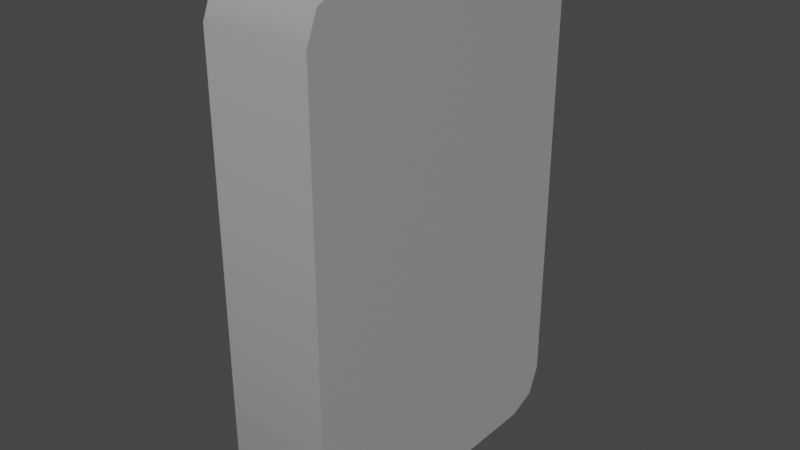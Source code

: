 # Source: phone-back.blend  (saved by Blender 3.6.13; exported with 4.5.12 LTS)
import bpy
from mathutils import Matrix  # noqa: F401  (used for matrix-valued properties, if any)

bpy.ops.wm.read_factory_settings(use_empty=True)
scene = bpy.context.scene
scene.name = 'Scene'

# ---- collections
col_collection = bpy.data.collections.new('Collection'); scene.collection.children.link(col_collection)

# ---- materials (node trees are filled in below, after node groups)
mat_gloss = bpy.data.materials.new('gloss')
mat_gloss.use_transparent_shadow = False

# ---- material node trees
mat_gloss.use_nodes = True; mat_gloss.node_tree.nodes.clear()
_N = mat_gloss.node_tree.nodes; _L = mat_gloss.node_tree.links
n0 = _N.new('ShaderNodeBsdfPrincipled'); n0.name = 'Principled BSDF'; n0.location = (10, 300)
n0.distribution = 'GGX'
n0.subsurface_method = 'RANDOM_WALK_SKIN'
n0.inputs[0].default_value = (0.3547, 0.3547, 0.3547, 1.0)
n0.inputs[2].default_value = 0.1
n0.inputs[3].default_value = 1.45
n0.inputs[27].default_value = (0.0, 0.0, 0.0, 1.0)
n0.inputs[28].default_value = 1.0
n1 = _N.new('ShaderNodeOutputMaterial'); n1.name = 'Material Output'; n1.location = (300, 300)
_L.new(n0.outputs[0], n1.inputs[0])
n1.is_active_output = True

# ---- world
world_world = bpy.data.worlds.new('World'); scene.world = world_world
world_world.use_nodes = True; world_world.node_tree.nodes.clear()
_N = world_world.node_tree.nodes; _L = world_world.node_tree.links
n0 = _N.new('ShaderNodeOutputWorld'); n0.name = 'World Output'; n0.location = (300, 300)
n1 = _N.new('ShaderNodeBackground'); n1.name = 'Background'; n1.location = (10, 300)
n1.inputs[0].default_value = (0.05088, 0.05088, 0.05088, 1.0)
_L.new(n1.outputs[0], n0.inputs[0])
n0.is_active_output = True
world_world.color = (0.05088, 0.05088, 0.05088)
world_world.use_sun_shadow = False
world_world.sun_shadow_jitter_overblur = 0.0

# ---- meshes
me_cube_001 = bpy.data.meshes.new('Cube.001')
me_cube_001.from_pydata([(-0.3858, -0.9288, -1.922), (-0.3858, -1.23, -1.621), (-0.3858, -1.142, -1.834), (-0.3858, -1.23, 1.621), (-0.3858, -0.9288, 1.922), (-0.3858, -1.142, 1.834), (-0.3858, 1.23, -1.621), (-0.3858, 0.9288, -1.922), (-0.3858, 1.142, -1.834), (-0.3858, 0.9288, 1.922), (-0.3858, 1.23, 1.621), (-0.3858, 1.142, 1.834), (0.4112, -1.23, -1.621), (0.4112, -0.9288, -1.922), (0.4112, -1.142, -1.834), (0.4112, -0.9288, 1.922), (0.4112, -1.23, 1.621), (0.4112, -1.142, 1.834), (0.4112, 0.9288, -1.922), (0.4112, 1.23, -1.621), (0.4112, 1.142, -1.834), (0.4112, 1.23, 1.621), (0.4112, 0.9288, 1.922), (0.4112, 1.142, 1.834), (0.4112, -1.23, -1.621), (0.4112, -0.9288, -1.922), (0.4112, -1.142, -1.834), (0.4112, -0.9288, 1.922), (0.4112, -1.23, 1.621), (0.4112, -1.142, 1.834), (0.4112, 0.9288, -1.922), (0.4112, 1.23, -1.621), (0.4112, 1.142, -1.834), (0.4112, 1.23, 1.621), (0.4112, 0.9288, 1.922), (0.4112, 1.142, 1.834), (-0.3858, 0.8979, -1.858), (-0.3858, 1.104, -1.773), (-0.3858, 1.189, -1.567), (-0.3858, 1.104, 1.773), (-0.3858, 0.8979, 1.858), (-0.3858, 1.189, 1.567), (-0.3858, -1.104, -1.773), (-0.3858, -0.8979, -1.858), (-0.3858, -1.189, -1.567), (-0.3858, -0.8979, 1.858), (-0.3858, -1.104, 1.773), (-0.3858, -1.189, 1.567), (0.2005, 0.8979, -1.858), (0.2005, 1.104, -1.773), (0.2005, 1.189, -1.567), (0.2005, 1.104, 1.773), (0.2005, 0.8979, 1.858), (0.2005, 1.189, 1.567), (0.2005, -1.104, -1.773), (0.2005, -0.8979, -1.858), (0.2005, -1.189, -1.567), (0.2005, -0.8979, 1.858), (0.2005, -1.104, 1.773), (0.2005, -1.189, 1.567), (-0.3858, -0.9288, -1.922), (-0.3858, -1.23, -1.621), (-0.3858, -1.142, -1.834), (-0.3858, -1.23, 1.621), (-0.3858, -0.9288, 1.922), (-0.3858, -1.142, 1.834), (-0.3858, 1.23, -1.621), (-0.3858, 0.9288, -1.922), (-0.3858, 1.142, -1.834), (-0.3858, 0.9288, 1.922), (-0.3858, 1.23, 1.621), (-0.3858, 1.142, 1.834), (-0.3858, 0.8979, -1.858), (-0.3858, 1.104, -1.773), (-0.3858, 1.189, -1.567), (-0.3858, 1.104, 1.773), (-0.3858, 0.8979, 1.858), (-0.3858, 1.189, 1.567), (-0.3858, -1.104, -1.773), (-0.3858, -0.8979, -1.858), (-0.3858, -1.189, -1.567), (-0.3858, -0.8979, 1.858), (-0.3858, -1.104, 1.773), (-0.3858, -1.189, 1.567)], [], [(12, 16, 3, 1), (22, 9, 4, 15), (6, 10, 21, 19), (18, 7, 8, 20), (20, 8, 6, 19), (9, 22, 23, 11), (11, 23, 21, 10), (0, 13, 14, 2), (2, 14, 12, 1), (15, 4, 5, 17), (17, 5, 3, 16), (7, 18, 13, 0), (30, 32, 31, 33, 35, 34, 27, 29, 28, 24, 26, 25), (36, 43, 55, 48), (55, 54, 56, 59, 58, 57, 52, 51, 53, 50, 49, 48), (42, 44, 56, 54), (40, 39, 51, 52), (44, 47, 59, 56), (46, 45, 57, 58), (39, 41, 53, 51), (45, 40, 52, 57), (37, 36, 48, 49), (47, 46, 58, 59), (43, 42, 54, 55), (41, 38, 50, 53), (38, 37, 49, 50), (71, 70, 77, 75), (67, 60, 79, 72), (62, 61, 80, 78), (70, 66, 74, 77), (66, 68, 73, 74), (68, 67, 72, 73), (63, 65, 82, 83), (65, 64, 81, 82), (61, 63, 83, 80), (69, 71, 75, 76), (64, 69, 76, 81), (60, 62, 78, 79)])
me_cube_001.polygons.foreach_set('use_smooth', [True] * 38)
_k = set([(0, 2), (0, 7), (1, 2), (1, 3), (3, 5), (4, 5), (4, 9), (6, 8), (6, 10), (7, 8), (9, 11), (10, 11), (12, 14), (12, 16), (13, 14), (13, 18), (15, 17), (15, 22), (16, 17), (18, 20), (19, 20), (19, 21), (21, 23), (22, 23), (24, 26), (24, 28), (25, 26), (25, 30), (27, 29), (27, 34), (28, 29), (30, 32), (31, 32), (31, 33), (33, 35), (34, 35), (36, 37), (36, 43), (37, 38), (38, 41), (39, 40), (39, 41), (40, 45), (42, 43), (42, 44), (44, 47), (45, 46), (46, 47), (48, 49), (48, 55), (49, 50), (50, 53), (51, 52), (51, 53), (52, 57), (54, 55), (54, 56), (56, 59), (57, 58), (58, 59), (60, 62), (60, 67), (61, 62), (61, 63), (63, 65), (64, 65), (64, 69), (66, 68), (66, 70), (67, 68), (69, 71), (70, 71), (72, 73), (72, 79), (73, 74), (74, 77), (75, 76), (75, 77), (76, 81), (78, 79), (78, 80), (80, 83), (81, 82), (82, 83)])
me_cube_001.attributes.new('sharp_edge', 'BOOLEAN', 'EDGE').data.foreach_set('value', [ (min(e.vertices), max(e.vertices)) in _k for e in me_cube_001.edges])
_uv = me_cube_001.uv_layers.new(name='UVMap')
_uv.uv.foreach_set('vector', [0.3946, 0.75, 0.6054, 0.75, 0.6054, 1.0, 0.3946, 1.0, 0.625, 0.5306, 0.875, 0.5306, 0.875, 0.7194, 0.625, 0.7194, 0.3946, 0.25, 0.6054, 0.25, 0.6054, 0.5, 0.3946, 0.5, 0.375, 0.5306, 0.125, 0.5306, 0.125, 0.5, 0.375, 0.5, 0.375, 0.5, 0.375, 0.25, 0.3946, 0.25, 0.3946, 0.5, 0.875, 0.5306, 0.625, 0.5306, 0.625, 0.5, 0.875, 0.5, 0.625, 0.25, 0.625, 0.5, 0.6054, 0.5, 0.6054, 0.25, 0.125, 0.7194, 0.375, 0.7194, 0.375, 0.75, 0.125, 0.75, 0.375, 1.0, 0.375, 0.75, 0.3946, 0.75, 0.3946, 1.0, 0.625, 0.7194, 0.875, 0.7194, 0.875, 0.75, 0.625, 0.75, 0.625, 0.75, 0.625, 1.0, 0.6054, 1.0, 0.6054, 0.75, 0.125, 0.5306, 0.375, 0.5306, 0.375, 0.7194, 0.125, 0.7194, 0.375, 0.5306, 0.3807, 0.509, 0.3946, 0.5, 0.6054, 0.5, 0.6193, 0.509, 0.625, 0.5306, 0.625, 0.7194, 0.6193, 0.741, 0.6054, 0.75, 0.3946, 0.75, 0.3807, 0.741, 0.375, 0.7194, 0.125, 0.5306, 0.125, 0.7194, 0.125, 0.7194, 0.125, 0.5306, 0.375, 0.03062, 0.3807, 0.008968, 0.3946, 0.0, 0.6054, 0.0, 0.6193, 0.008968, 0.625, 0.03062, 0.625, 0.2194, 0.6193, 0.241, 0.6054, 0.25, 0.3946, 0.25, 0.3807, 0.241, 0.375, 0.2194, 0.375, 1.0, 0.3946, 1.0, 0.3946, 1.0, 0.375, 1.0, 0.875, 0.5306, 0.875, 0.5, 0.875, 0.5, 0.875, 0.5306, 0.3946, 1.0, 0.6054, 1.0, 0.6054, 1.0, 0.3946, 1.0, 0.875, 0.75, 0.875, 0.7194, 0.875, 0.7194, 0.875, 0.75, 0.625, 0.25, 0.6054, 0.25, 0.6054, 0.25, 0.625, 0.25, 0.875, 0.7194, 0.875, 0.5306, 0.875, 0.5306, 0.875, 0.7194, 0.125, 0.5, 0.125, 0.5306, 0.125, 0.5306, 0.125, 0.5, 0.6054, 1.0, 0.625, 1.0, 0.625, 1.0, 0.6054, 1.0, 0.125, 0.7194, 0.125, 0.75, 0.125, 0.75, 0.125, 0.7194, 0.6054, 0.25, 0.3946, 0.25, 0.3946, 0.25, 0.6054, 0.25, 0.3946, 0.25, 0.375, 0.25, 0.375, 0.25, 0.3946, 0.25, 0.625, 0.25, 0.6054, 0.25, 0.6054, 0.25, 0.625, 0.25, 0.125, 0.5306, 0.125, 0.7194, 0.125, 0.7194, 0.125, 0.5306, 0.375, 1.0, 0.3946, 1.0, 0.3946, 1.0, 0.375, 1.0, 0.6054, 0.25, 0.3946, 0.25, 0.3946, 0.25, 0.6054, 0.25, 0.3946, 0.25, 0.375, 0.25, 0.375, 0.25, 0.3946, 0.25, 0.125, 0.5, 0.125, 0.5306, 0.125, 0.5306, 0.125, 0.5, 0.6054, 1.0, 0.625, 1.0, 0.625, 1.0, 0.6054, 1.0, 0.875, 0.75, 0.875, 0.7194, 0.875, 0.7194, 0.875, 0.75, 0.3946, 1.0, 0.6054, 1.0, 0.6054, 1.0, 0.3946, 1.0, 0.875, 0.5306, 0.875, 0.5, 0.875, 0.5, 0.875, 0.5306, 0.875, 0.7194, 0.875, 0.5306, 0.875, 0.5306, 0.875, 0.7194, 0.125, 0.7194, 0.125, 0.75, 0.125, 0.75, 0.125, 0.7194])
me_cube_001.materials.append(mat_gloss)
me_cube_001.update()

# ---- objects
ob_cube = bpy.data.objects.new('Cube', me_cube_001)

# ---- transforms, parenting, visibility, modifiers, constraints
ob_cube.location = (1.358, 0.0, 6.099)

# ---- collection membership
col_collection.objects.link(ob_cube)

# ---- scene / render settings (as saved in the file)
scene.frame_start = 1; scene.frame_end = 250; scene.frame_set(1)
scene.render.engine = 'BLENDER_EEVEE_NEXT'
scene.cycles.sampling_pattern = 'TABULATED_SOBOL'
scene.view_settings.view_transform = 'Filmic'
bpy.context.view_layer.update()

# ---- added for rendering (the .blend has no active camera and no usable light): camera, sun
cam_auto = bpy.data.cameras.new('AutoCamera')
cam_auto.lens = 50.0
cam_auto.sensor_width = 36.0
cam_auto.clip_end = 1000.0
ob_auto_camera = bpy.data.objects.new('AutoCamera', cam_auto)
scene.collection.objects.link(ob_auto_camera)
ob_auto_camera.location = (5.65715, -5.14401, 9.52871)
ob_auto_camera.rotation_euler = (1.09748, -7.21219e-08, 0.694738)
scene.camera = ob_auto_camera
light_auto_sun = bpy.data.lights.new('AutoSun', 'SUN')
light_auto_sun.energy = 3.0
light_auto_sun.angle = 0.0523599
ob_auto_sun = bpy.data.objects.new('AutoSun', light_auto_sun)
scene.collection.objects.link(ob_auto_sun)
ob_auto_sun.rotation_euler = (0.872665, 0.174533, 0.523599)
bpy.context.view_layer.update()
